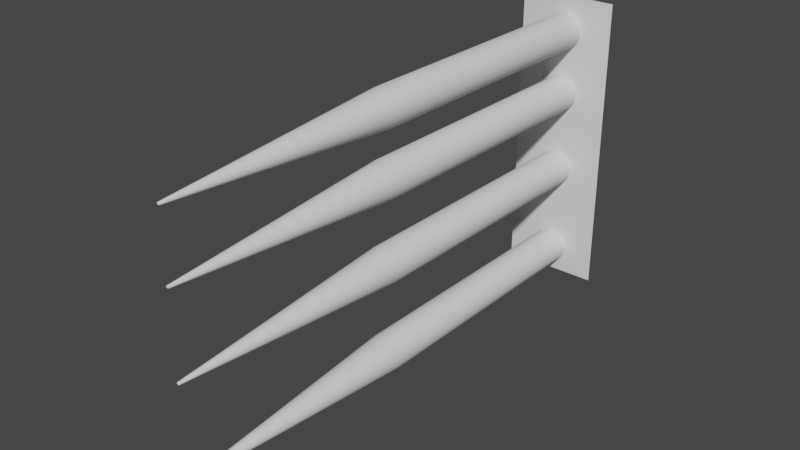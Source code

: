 # Source: Spike_trap1.blend  (saved by Blender 2.80.75; exported with 4.5.12 LTS)
import bpy
from mathutils import Matrix  # noqa: F401  (used for matrix-valued properties, if any)

bpy.ops.wm.read_factory_settings(use_empty=True)
scene = bpy.context.scene
scene.name = 'Scene'

# ---- collections
col_collection = bpy.data.collections.new('Collection'); scene.collection.children.link(col_collection)

# ---- world
world_world = bpy.data.worlds.new('World'); scene.world = world_world
world_world.use_nodes = True; world_world.node_tree.nodes.clear()
_N = world_world.node_tree.nodes; _L = world_world.node_tree.links
n0 = _N.new('ShaderNodeOutputWorld'); n0.name = 'World Output'; n0.location = (300, 300)
n1 = _N.new('ShaderNodeBackground'); n1.name = 'Background'; n1.location = (10, 300)
n1.inputs[0].default_value = (0.05088, 0.05088, 0.05088, 1.0)
_L.new(n1.outputs[0], n0.inputs[0])
n0.is_active_output = True
world_world.color = (0.05088, 0.05088, 0.05088)
world_world.use_sun_shadow = False
world_world.sun_shadow_jitter_overblur = 0.0

# ---- meshes
me_cylinder_002 = bpy.data.meshes.new('Cylinder.002')
me_cylinder_002.from_pydata([(0.0, 1.0, -1.0), (0.1951, 0.9808, -1.0), (0.3827, 0.9239, -1.0), (0.5556, 0.8315, -1.0), (0.7071, 0.7071, -1.0), (0.8315, 0.5556, -1.0), (0.9239, 0.3827, -1.0), (0.9808, 0.1951, -1.0), (1.0, 7.55e-08, -1.0), (0.9808, -0.1951, -1.0), (0.9239, -0.3827, -1.0), (0.8315, -0.5556, -1.0), (0.7071, -0.7071, -1.0), (0.5556, -0.8315, -1.0), (0.3827, -0.9239, -1.0), (0.1951, -0.9808, -1.0), (-3.258e-07, -1.0, -1.0), (-0.1951, -0.9808, -1.0), (-0.3827, -0.9239, -1.0), (-0.5556, -0.8315, -1.0), (-0.7071, -0.7071, -1.0), (-0.8315, -0.5556, -1.0), (-0.9239, -0.3827, -1.0), (-0.9808, -0.1951, -1.0), (-1.0, 9.656e-07, -1.0), (-0.9808, 0.1951, -1.0), (-0.9239, 0.3827, -1.0), (-0.8315, 0.5556, -1.0), (-0.7071, 0.7071, -1.0), (-0.5556, 0.8315, -1.0), (-0.3827, 0.9239, -1.0), (-0.1951, 0.9808, -1.0), (-4.023e-07, 0.07437, 1.0), (0.0, 1.0, 0.07883), (0.01451, 0.07294, 1.0), (0.1951, 0.9808, 0.07883), (0.02846, 0.06871, 1.0), (0.3827, 0.9239, 0.07883), (0.04132, 0.06184, 1.0), (0.5556, 0.8315, 0.07883), (0.05259, 0.05259, 1.0), (0.7071, 0.7071, 0.07883), (0.06184, 0.04132, 1.0), (0.8315, 0.5556, 0.07883), (0.06871, 0.02846, 1.0), (0.9239, 0.3827, 0.07883), (0.07294, 0.01451, 1.0), (0.9808, 0.1951, 0.07883), (0.07437, -2.235e-07, 1.0), (1.0, 7.55e-08, 0.07883), (0.07294, -0.01451, 1.0), (0.9808, -0.1951, 0.07883), (0.06871, -0.02846, 1.0), (0.9239, -0.3827, 0.07883), (0.06184, -0.04132, 1.0), (0.8315, -0.5556, 0.07883), (0.05259, -0.05259, 1.0), (0.7071, -0.7071, 0.07883), (0.04132, -0.06184, 1.0), (0.5556, -0.8315, 0.07883), (0.02846, -0.06871, 1.0), (0.3827, -0.9239, 0.07883), (0.01451, -0.07294, 1.0), (0.1951, -0.9808, 0.07883), (-7.451e-08, -0.07437, 1.0), (-3.258e-07, -1.0, 0.07883), (-0.01451, -0.07294, 1.0), (-0.1951, -0.9808, 0.07883), (-0.02846, -0.06871, 1.0), (-0.3827, -0.9239, 0.07883), (-0.04132, -0.06184, 1.0), (-0.5556, -0.8315, 0.07883), (-0.05259, -0.05259, 1.0), (-0.7071, -0.7071, 0.07883), (-0.06184, -0.04132, 1.0), (-0.8315, -0.5556, 0.07883), (-0.06871, -0.02846, 1.0), (-0.9239, -0.3827, 0.07883), (-0.07294, -0.01451, 1.0), (-0.9808, -0.1951, 0.07883), (-0.07437, 1.937e-07, 1.0), (-1.0, 9.656e-07, 0.07883), (-0.07294, 0.01451, 1.0), (-0.9808, 0.1951, 0.07883), (-0.06871, 0.02846, 1.0), (-0.9239, 0.3827, 0.07883), (-0.06184, 0.04132, 1.0), (-0.8315, 0.5556, 0.07883), (-0.05259, 0.05259, 1.0), (-0.7071, 0.7071, 0.07883), (-0.04132, 0.06184, 1.0), (-0.5556, 0.8315, 0.07883), (-0.02846, 0.06871, 1.0), (-0.3827, 0.9239, 0.07883), (-0.01451, 0.07294, 1.0), (-0.1951, 0.9808, 0.07883), (0.0, -8.572, -1.0), (0.1951, -8.591, -1.0), (0.3827, -8.648, -1.0), (0.5556, -8.74, -1.0), (0.7071, -8.865, -1.0), (0.8315, -9.016, -1.0), (0.9239, -9.189, -1.0), (0.9808, -9.377, -1.0), (1.0, -9.572, -1.0), (0.9808, -9.767, -1.0), (0.9239, -9.954, -1.0), (0.8315, -10.13, -1.0), (0.7071, -10.28, -1.0), (0.5556, -10.4, -1.0), (0.3827, -10.5, -1.0), (0.1951, -10.55, -1.0), (-3.258e-07, -10.57, -1.0), (-0.1951, -10.55, -1.0), (-0.3827, -10.5, -1.0), (-0.5556, -10.4, -1.0), (-0.7071, -10.28, -1.0), (-0.8315, -10.13, -1.0), (-0.9239, -9.954, -1.0), (-0.9808, -9.767, -1.0), (-1.0, -9.572, -1.0), (-0.9808, -9.377, -1.0), (-0.9239, -9.189, -1.0), (-0.8315, -9.016, -1.0), (-0.7071, -8.865, -1.0), (-0.5556, -8.74, -1.0), (-0.3827, -8.648, -1.0), (-0.1951, -8.591, -1.0), (-4.023e-07, -9.497, 1.0), (0.0, -8.572, 0.07883), (0.01451, -9.499, 1.0), (0.1951, -8.591, 0.07883), (0.02846, -9.503, 1.0), (0.3827, -8.648, 0.07883), (0.04132, -9.51, 1.0), (0.5556, -8.74, 0.07883), (0.05259, -9.519, 1.0), (0.7071, -8.865, 0.07883), (0.06184, -9.53, 1.0), (0.8315, -9.016, 0.07883), (0.06871, -9.543, 1.0), (0.9239, -9.189, 0.07883), (0.07294, -9.557, 1.0), (0.9808, -9.377, 0.07883), (0.07437, -9.572, 1.0), (1.0, -9.572, 0.07883), (0.07294, -9.586, 1.0), (0.9808, -9.767, 0.07883), (0.06871, -9.6, 1.0), (0.9239, -9.954, 0.07883), (0.06184, -9.613, 1.0), (0.8315, -10.13, 0.07883), (0.05259, -9.624, 1.0), (0.7071, -10.28, 0.07883), (0.04132, -9.633, 1.0), (0.5556, -10.4, 0.07883), (0.02846, -9.64, 1.0), (0.3827, -10.5, 0.07883), (0.01451, -9.645, 1.0), (0.1951, -10.55, 0.07883), (-7.451e-08, -9.646, 1.0), (-3.258e-07, -10.57, 0.07883), (-0.01451, -9.645, 1.0), (-0.1951, -10.55, 0.07883), (-0.02846, -9.64, 1.0), (-0.3827, -10.5, 0.07883), (-0.04132, -9.633, 1.0), (-0.5556, -10.4, 0.07883), (-0.05259, -9.624, 1.0), (-0.7071, -10.28, 0.07883), (-0.06184, -9.613, 1.0), (-0.8315, -10.13, 0.07883), (-0.06871, -9.6, 1.0), (-0.9239, -9.954, 0.07883), (-0.07294, -9.586, 1.0), (-0.9808, -9.767, 0.07883), (-0.07437, -9.572, 1.0), (-1.0, -9.572, 0.07883), (-0.07294, -9.557, 1.0), (-0.9808, -9.377, 0.07883), (-0.06871, -9.543, 1.0), (-0.9239, -9.189, 0.07883), (-0.06184, -9.53, 1.0), (-0.8315, -9.016, 0.07883), (-0.05259, -9.519, 1.0), (-0.7071, -8.865, 0.07883), (-0.04132, -9.51, 1.0), (-0.5556, -8.74, 0.07883), (-0.02846, -9.503, 1.0), (-0.3827, -8.648, 0.07883), (-0.01451, -9.499, 1.0), (-0.1951, -8.591, 0.07883), (2.735, -11.1, -1.006), (-2.735, -11.1, -1.006), (2.735, 5.471, -1.006), (-2.735, 5.471, -1.006), (0.0, -3.512, -1.0), (0.1951, -3.531, -1.0), (0.3827, -3.588, -1.0), (0.5556, -3.68, -1.0), (0.7071, -3.804, -1.0), (0.8315, -3.956, -1.0), (0.9239, -4.129, -1.0), (0.9808, -4.316, -1.0), (1.0, -4.512, -1.0), (0.9808, -4.707, -1.0), (0.9239, -4.894, -1.0), (0.8315, -5.067, -1.0), (0.7071, -5.219, -1.0), (0.5556, -5.343, -1.0), (0.3827, -5.435, -1.0), (0.1951, -5.492, -1.0), (-3.258e-07, -5.512, -1.0), (-0.1951, -5.492, -1.0), (-0.3827, -5.435, -1.0), (-0.5556, -5.343, -1.0), (-0.7071, -5.219, -1.0), (-0.8315, -5.067, -1.0), (-0.9239, -4.894, -1.0), (-0.9808, -4.707, -1.0), (-1.0, -4.512, -1.0), (-0.9808, -4.316, -1.0), (-0.9239, -4.129, -1.0), (-0.8315, -3.956, -1.0), (-0.7071, -3.804, -1.0), (-0.5556, -3.68, -1.0), (-0.3827, -3.588, -1.0), (-0.1951, -3.531, -1.0), (-4.023e-07, -4.437, 1.0), (0.0, -3.512, 0.07883), (0.01451, -4.439, 1.0), (0.1951, -3.531, 0.07883), (0.02846, -4.443, 1.0), (0.3827, -3.588, 0.07883), (0.04132, -4.45, 1.0), (0.5556, -3.68, 0.07883), (0.05259, -4.459, 1.0), (0.7071, -3.804, 0.07883), (0.06184, -4.47, 1.0), (0.8315, -3.956, 0.07883), (0.06871, -4.483, 1.0), (0.9239, -4.129, 0.07883), (0.07294, -4.497, 1.0), (0.9808, -4.316, 0.07883), (0.07437, -4.512, 1.0), (1.0, -4.512, 0.07883), (0.07294, -4.526, 1.0), (0.9808, -4.707, 0.07883), (0.06871, -4.54, 1.0), (0.9239, -4.894, 0.07883), (0.06184, -4.553, 1.0), (0.8315, -5.067, 0.07883), (0.05259, -4.564, 1.0), (0.7071, -5.219, 0.07883), (0.04132, -4.573, 1.0), (0.5556, -5.343, 0.07883), (0.02846, -4.58, 1.0), (0.3827, -5.435, 0.07883), (0.01451, -4.584, 1.0), (0.1951, -5.492, 0.07883), (-7.451e-08, -4.586, 1.0), (-3.258e-07, -5.512, 0.07883), (-0.01451, -4.584, 1.0), (-0.1951, -5.492, 0.07883), (-0.02846, -4.58, 1.0), (-0.3827, -5.435, 0.07883), (-0.04132, -4.573, 1.0), (-0.5556, -5.343, 0.07883), (-0.05259, -4.564, 1.0), (-0.7071, -5.219, 0.07883), (-0.06184, -4.553, 1.0), (-0.8315, -5.067, 0.07883), (-0.06871, -4.54, 1.0), (-0.9239, -4.894, 0.07883), (-0.07294, -4.526, 1.0), (-0.9808, -4.707, 0.07883), (-0.07437, -4.512, 1.0), (-1.0, -4.512, 0.07883), (-0.07294, -4.497, 1.0), (-0.9808, -4.316, 0.07883), (-0.06871, -4.483, 1.0), (-0.9239, -4.129, 0.07883), (-0.06184, -4.47, 1.0), (-0.8315, -3.956, 0.07883), (-0.05259, -4.459, 1.0), (-0.7071, -3.804, 0.07883), (-0.04132, -4.45, 1.0), (-0.5556, -3.68, 0.07883), (-0.02846, -4.443, 1.0), (-0.3827, -3.588, 0.07883), (-0.01451, -4.439, 1.0), (-0.1951, -3.531, 0.07883), (0.0, 4.577, -1.0), (0.1951, 4.557, -1.0), (0.3827, 4.5, -1.0), (0.5556, 4.408, -1.0), (0.7071, 4.284, -1.0), (0.8315, 4.132, -1.0), (0.9239, 3.959, -1.0), (0.9808, 3.772, -1.0), (1.0, 3.577, -1.0), (0.9808, 3.381, -1.0), (0.9239, 3.194, -1.0), (0.8315, 3.021, -1.0), (0.7071, 2.869, -1.0), (0.5556, 2.745, -1.0), (0.3827, 2.653, -1.0), (0.1951, 2.596, -1.0), (-3.258e-07, 2.577, -1.0), (-0.1951, 2.596, -1.0), (-0.3827, 2.653, -1.0), (-0.5556, 2.745, -1.0), (-0.7071, 2.869, -1.0), (-0.8315, 3.021, -1.0), (-0.9239, 3.194, -1.0), (-0.9808, 3.381, -1.0), (-1.0, 3.577, -1.0), (-0.9808, 3.772, -1.0), (-0.9239, 3.959, -1.0), (-0.8315, 4.132, -1.0), (-0.7071, 4.284, -1.0), (-0.5556, 4.408, -1.0), (-0.3827, 4.5, -1.0), (-0.1951, 4.557, -1.0), (-4.023e-07, 3.651, 1.0), (0.0, 4.577, 0.07883), (0.01451, 3.649, 1.0), (0.1951, 4.557, 0.07883), (0.02846, 3.645, 1.0), (0.3827, 4.5, 0.07883), (0.04132, 3.638, 1.0), (0.5556, 4.408, 0.07883), (0.05259, 3.629, 1.0), (0.7071, 4.284, 0.07883), (0.06184, 3.618, 1.0), (0.8315, 4.132, 0.07883), (0.06871, 3.605, 1.0), (0.9239, 3.959, 0.07883), (0.07294, 3.591, 1.0), (0.9808, 3.772, 0.07883), (0.07437, 3.577, 1.0), (1.0, 3.577, 0.07883), (0.07294, 3.562, 1.0), (0.9808, 3.381, 0.07883), (0.06871, 3.548, 1.0), (0.9239, 3.194, 0.07883), (0.06184, 3.535, 1.0), (0.8315, 3.021, 0.07883), (0.05259, 3.524, 1.0), (0.7071, 2.869, 0.07883), (0.04132, 3.515, 1.0), (0.5556, 2.745, 0.07883), (0.02846, 3.508, 1.0), (0.3827, 2.653, 0.07883), (0.01451, 3.504, 1.0), (0.1951, 2.596, 0.07883), (-7.451e-08, 3.502, 1.0), (-3.258e-07, 2.577, 0.07883), (-0.01451, 3.504, 1.0), (-0.1951, 2.596, 0.07883), (-0.02846, 3.508, 1.0), (-0.3827, 2.653, 0.07883), (-0.04132, 3.515, 1.0), (-0.5556, 2.745, 0.07883), (-0.05259, 3.524, 1.0), (-0.7071, 2.869, 0.07883), (-0.06184, 3.535, 1.0), (-0.8315, 3.021, 0.07883), (-0.06871, 3.548, 1.0), (-0.9239, 3.194, 0.07883), (-0.07294, 3.562, 1.0), (-0.9808, 3.381, 0.07883), (-0.07437, 3.577, 1.0), (-1.0, 3.577, 0.07883), (-0.07294, 3.591, 1.0), (-0.9808, 3.772, 0.07883), (-0.06871, 3.605, 1.0), (-0.9239, 3.959, 0.07883), (-0.06184, 3.618, 1.0), (-0.8315, 4.132, 0.07883), (-0.05259, 3.629, 1.0), (-0.7071, 4.284, 0.07883), (-0.04132, 3.638, 1.0), (-0.5556, 4.408, 0.07883), (-0.02846, 3.645, 1.0), (-0.3827, 4.5, 0.07883), (-0.01451, 3.649, 1.0), (-0.1951, 4.557, 0.07883)], [], [(31, 95, 33, 0), (2, 37, 39, 3), (3, 39, 41, 4), (4, 41, 43, 5), (5, 43, 45, 6), (6, 45, 47, 7), (7, 47, 49, 8), (8, 49, 51, 9), (9, 51, 53, 10), (10, 53, 55, 11), (11, 55, 57, 12), (12, 57, 59, 13), (13, 59, 61, 14), (14, 61, 63, 15), (15, 63, 65, 16), (16, 65, 67, 17), (17, 67, 69, 18), (18, 69, 71, 19), (19, 71, 73, 20), (20, 73, 75, 21), (21, 75, 77, 22), (22, 77, 79, 23), (23, 79, 81, 24), (24, 81, 83, 25), (25, 83, 85, 26), (26, 85, 87, 27), (27, 87, 89, 28), (28, 89, 91, 29), (29, 91, 93, 30), (30, 93, 95, 31), (0, 33, 35, 1), (1, 35, 37, 2), (0, 1, 2, 3, 4, 5, 6, 7, 8, 9, 10, 11, 12, 13, 14, 15, 16, 17, 18, 19, 20, 21, 22, 23, 24, 25, 26, 27, 28, 29, 30, 31), (35, 33, 32, 34), (37, 35, 34, 36), (39, 37, 36, 38), (41, 39, 38, 40), (43, 41, 40, 42), (45, 43, 42, 44), (47, 45, 44, 46), (49, 47, 46, 48), (51, 49, 48, 50), (53, 51, 50, 52), (55, 53, 52, 54), (57, 55, 54, 56), (59, 57, 56, 58), (61, 59, 58, 60), (63, 61, 60, 62), (65, 63, 62, 64), (67, 65, 64, 66), (69, 67, 66, 68), (71, 69, 68, 70), (73, 71, 70, 72), (75, 73, 72, 74), (77, 75, 74, 76), (79, 77, 76, 78), (81, 79, 78, 80), (83, 81, 80, 82), (85, 83, 82, 84), (87, 85, 84, 86), (89, 87, 86, 88), (91, 89, 88, 90), (93, 91, 90, 92), (95, 93, 92, 94), (33, 95, 94, 32), (34, 32, 94, 92, 90, 88, 86, 84, 82, 80, 78, 76, 74, 72, 70, 68, 66, 64, 62, 60, 58, 56, 54, 52, 50, 48, 46, 44, 42, 40, 38, 36), (127, 191, 129, 96), (98, 133, 135, 99), (99, 135, 137, 100), (100, 137, 139, 101), (101, 139, 141, 102), (102, 141, 143, 103), (103, 143, 145, 104), (104, 145, 147, 105), (105, 147, 149, 106), (106, 149, 151, 107), (107, 151, 153, 108), (108, 153, 155, 109), (109, 155, 157, 110), (110, 157, 159, 111), (111, 159, 161, 112), (112, 161, 163, 113), (113, 163, 165, 114), (114, 165, 167, 115), (115, 167, 169, 116), (116, 169, 171, 117), (117, 171, 173, 118), (118, 173, 175, 119), (119, 175, 177, 120), (120, 177, 179, 121), (121, 179, 181, 122), (122, 181, 183, 123), (123, 183, 185, 124), (124, 185, 187, 125), (125, 187, 189, 126), (126, 189, 191, 127), (96, 129, 131, 97), (97, 131, 133, 98), (96, 97, 98, 99, 100, 101, 102, 103, 104, 105, 106, 107, 108, 109, 110, 111, 112, 113, 114, 115, 116, 117, 118, 119, 120, 121, 122, 123, 124, 125, 126, 127), (131, 129, 128, 130), (133, 131, 130, 132), (135, 133, 132, 134), (137, 135, 134, 136), (139, 137, 136, 138), (141, 139, 138, 140), (143, 141, 140, 142), (145, 143, 142, 144), (147, 145, 144, 146), (149, 147, 146, 148), (151, 149, 148, 150), (153, 151, 150, 152), (155, 153, 152, 154), (157, 155, 154, 156), (159, 157, 156, 158), (161, 159, 158, 160), (163, 161, 160, 162), (165, 163, 162, 164), (167, 165, 164, 166), (169, 167, 166, 168), (171, 169, 168, 170), (173, 171, 170, 172), (175, 173, 172, 174), (177, 175, 174, 176), (179, 177, 176, 178), (181, 179, 178, 180), (183, 181, 180, 182), (185, 183, 182, 184), (187, 185, 184, 186), (189, 187, 186, 188), (191, 189, 188, 190), (129, 191, 190, 128), (130, 128, 190, 188, 186, 184, 182, 180, 178, 176, 174, 172, 170, 168, 166, 164, 162, 160, 158, 156, 154, 152, 150, 148, 146, 144, 142, 140, 138, 136, 134, 132), (192, 193, 195, 194), (227, 291, 229, 196), (198, 233, 235, 199), (199, 235, 237, 200), (200, 237, 239, 201), (201, 239, 241, 202), (202, 241, 243, 203), (203, 243, 245, 204), (204, 245, 247, 205), (205, 247, 249, 206), (206, 249, 251, 207), (207, 251, 253, 208), (208, 253, 255, 209), (209, 255, 257, 210), (210, 257, 259, 211), (211, 259, 261, 212), (212, 261, 263, 213), (213, 263, 265, 214), (214, 265, 267, 215), (215, 267, 269, 216), (216, 269, 271, 217), (217, 271, 273, 218), (218, 273, 275, 219), (219, 275, 277, 220), (220, 277, 279, 221), (221, 279, 281, 222), (222, 281, 283, 223), (223, 283, 285, 224), (224, 285, 287, 225), (225, 287, 289, 226), (226, 289, 291, 227), (196, 229, 231, 197), (197, 231, 233, 198), (196, 197, 198, 199, 200, 201, 202, 203, 204, 205, 206, 207, 208, 209, 210, 211, 212, 213, 214, 215, 216, 217, 218, 219, 220, 221, 222, 223, 224, 225, 226, 227), (231, 229, 228, 230), (233, 231, 230, 232), (235, 233, 232, 234), (237, 235, 234, 236), (239, 237, 236, 238), (241, 239, 238, 240), (243, 241, 240, 242), (245, 243, 242, 244), (247, 245, 244, 246), (249, 247, 246, 248), (251, 249, 248, 250), (253, 251, 250, 252), (255, 253, 252, 254), (257, 255, 254, 256), (259, 257, 256, 258), (261, 259, 258, 260), (263, 261, 260, 262), (265, 263, 262, 264), (267, 265, 264, 266), (269, 267, 266, 268), (271, 269, 268, 270), (273, 271, 270, 272), (275, 273, 272, 274), (277, 275, 274, 276), (279, 277, 276, 278), (281, 279, 278, 280), (283, 281, 280, 282), (285, 283, 282, 284), (287, 285, 284, 286), (289, 287, 286, 288), (291, 289, 288, 290), (229, 291, 290, 228), (230, 228, 290, 288, 286, 284, 282, 280, 278, 276, 274, 272, 270, 268, 266, 264, 262, 260, 258, 256, 254, 252, 250, 248, 246, 244, 242, 240, 238, 236, 234, 232), (323, 387, 325, 292), (294, 329, 331, 295), (295, 331, 333, 296), (296, 333, 335, 297), (297, 335, 337, 298), (298, 337, 339, 299), (299, 339, 341, 300), (300, 341, 343, 301), (301, 343, 345, 302), (302, 345, 347, 303), (303, 347, 349, 304), (304, 349, 351, 305), (305, 351, 353, 306), (306, 353, 355, 307), (307, 355, 357, 308), (308, 357, 359, 309), (309, 359, 361, 310), (310, 361, 363, 311), (311, 363, 365, 312), (312, 365, 367, 313), (313, 367, 369, 314), (314, 369, 371, 315), (315, 371, 373, 316), (316, 373, 375, 317), (317, 375, 377, 318), (318, 377, 379, 319), (319, 379, 381, 320), (320, 381, 383, 321), (321, 383, 385, 322), (322, 385, 387, 323), (292, 325, 327, 293), (293, 327, 329, 294), (292, 293, 294, 295, 296, 297, 298, 299, 300, 301, 302, 303, 304, 305, 306, 307, 308, 309, 310, 311, 312, 313, 314, 315, 316, 317, 318, 319, 320, 321, 322, 323), (327, 325, 324, 326), (329, 327, 326, 328), (331, 329, 328, 330), (333, 331, 330, 332), (335, 333, 332, 334), (337, 335, 334, 336), (339, 337, 336, 338), (341, 339, 338, 340), (343, 341, 340, 342), (345, 343, 342, 344), (347, 345, 344, 346), (349, 347, 346, 348), (351, 349, 348, 350), (353, 351, 350, 352), (355, 353, 352, 354), (357, 355, 354, 356), (359, 357, 356, 358), (361, 359, 358, 360), (363, 361, 360, 362), (365, 363, 362, 364), (367, 365, 364, 366), (369, 367, 366, 368), (371, 369, 368, 370), (373, 371, 370, 372), (375, 373, 372, 374), (377, 375, 374, 376), (379, 377, 376, 378), (381, 379, 378, 380), (383, 381, 380, 382), (385, 383, 382, 384), (387, 385, 384, 386), (325, 387, 386, 324), (326, 324, 386, 384, 382, 380, 378, 376, 374, 372, 370, 368, 366, 364, 362, 360, 358, 356, 354, 352, 350, 348, 346, 344, 342, 340, 338, 336, 334, 332, 330, 328)])
me_cylinder_002.polygons.foreach_set('use_smooth', [1, 1, 1, 1, 1, 1, 1, 1, 1, 1, 1, 1, 1, 1, 1, 1, 1, 1, 1, 1, 1, 1, 1, 1, 1, 1, 1, 1, 1, 1, 1, 1, 1, 1, 1, 1, 1, 1, 1, 1, 1, 1, 1, 1, 1, 1, 1, 1, 1, 1, 1, 1, 1, 1, 1, 1, 1, 1, 1, 1, 1, 1, 1, 1, 1, 1, 1, 1, 1, 1, 1, 1, 1, 1, 1, 1, 1, 1, 1, 1, 1, 1, 1, 1, 1, 1, 1, 1, 1, 1, 1, 1, 1, 1, 1, 1, 1, 1, 1, 1, 1, 1, 1, 1, 1, 1, 1, 1, 1, 1, 1, 1, 1, 1, 1, 1, 1, 1, 1, 1, 1, 1, 1, 1, 1, 1, 1, 1, 1, 1, 1, 1, 0, 1, 1, 1, 1, 1, 1, 1, 1, 1, 1, 1, 1, 1, 1, 1, 1, 1, 1, 1, 1, 1, 1, 1, 1, 1, 1, 1, 1, 1, 1, 1, 1, 1, 1, 1, 1, 1, 1, 1, 1, 1, 1, 1, 1, 1, 1, 1, 1, 1, 1, 1, 1, 1, 1, 1, 1, 1, 1, 1, 1, 1, 1, 1, 1, 1, 1, 1, 1, 1, 1, 1, 1, 1, 1, 1, 1, 1, 1, 1, 1, 1, 1, 1, 1, 1, 1, 1, 1, 1, 1, 1, 1, 1, 1, 1, 1, 1, 1, 1, 1, 1, 1, 1, 1, 1, 1, 1, 1, 1, 1, 1, 1, 1, 1, 1, 1, 1, 1, 1, 1, 1, 1, 1, 1, 1, 1, 1, 1, 1, 1, 1, 1])
_uv = me_cylinder_002.uv_layers.new(name='UVMap')
_uv.uv.foreach_set('vector', [0.03125, 0.5, 0.03125, 0.7697, 0.0, 0.7697, 0.0, 0.5, 0.9375, 0.5, 0.9375, 0.7697, 0.9062, 0.7697, 0.9062, 0.5, 0.9062, 0.5, 0.9062, 0.7697, 0.875, 0.7697, 0.875, 0.5, 0.875, 0.5, 0.875, 0.7697, 0.8438, 0.7697, 0.8438, 0.5, 0.8438, 0.5, 0.8438, 0.7697, 0.8125, 0.7697, 0.8125, 0.5, 0.8125, 0.5, 0.8125, 0.7697, 0.7812, 0.7697, 0.7812, 0.5, 0.7812, 0.5, 0.7812, 0.7697, 0.75, 0.7697, 0.75, 0.5, 0.75, 0.5, 0.75, 0.7697, 0.7188, 0.7697, 0.7188, 0.5, 0.7188, 0.5, 0.7188, 0.7697, 0.6875, 0.7697, 0.6875, 0.5, 0.6875, 0.5, 0.6875, 0.7697, 0.6562, 0.7697, 0.6562, 0.5, 0.6562, 0.5, 0.6562, 0.7697, 0.625, 0.7697, 0.625, 0.5, 0.625, 0.5, 0.625, 0.7697, 0.5938, 0.7697, 0.5938, 0.5, 0.5938, 0.5, 0.5938, 0.7697, 0.5625, 0.7697, 0.5625, 0.5, 0.5625, 0.5, 0.5625, 0.7697, 0.5312, 0.7697, 0.5312, 0.5, 0.5312, 0.5, 0.5312, 0.7697, 0.5, 0.7697, 0.5, 0.5, 0.5, 0.5, 0.5, 0.7697, 0.4688, 0.7697, 0.4688, 0.5, 0.4688, 0.5, 0.4688, 0.7697, 0.4375, 0.7697, 0.4375, 0.5, 0.4375, 0.5, 0.4375, 0.7697, 0.4062, 0.7697, 0.4062, 0.5, 0.4062, 0.5, 0.4062, 0.7697, 0.375, 0.7697, 0.375, 0.5, 0.375, 0.5, 0.375, 0.7697, 0.3438, 0.7697, 0.3438, 0.5, 0.3438, 0.5, 0.3438, 0.7697, 0.3125, 0.7697, 0.3125, 0.5, 0.3125, 0.5, 0.3125, 0.7697, 0.2812, 0.7697, 0.2812, 0.5, 0.2812, 0.5, 0.2812, 0.7697, 0.25, 0.7697, 0.25, 0.5, 0.25, 0.5, 0.25, 0.7697, 0.2188, 0.7697, 0.2188, 0.5, 0.2188, 0.5, 0.2188, 0.7697, 0.1875, 0.7697, 0.1875, 0.5, 0.1875, 0.5, 0.1875, 0.7697, 0.1562, 0.7697, 0.1562, 0.5, 0.1562, 0.5, 0.1562, 0.7697, 0.125, 0.7697, 0.125, 0.5, 0.125, 0.5, 0.125, 0.7697, 0.09375, 0.7697, 0.09375, 0.5, 0.09375, 0.5, 0.09375, 0.7697, 0.0625, 0.7697, 0.0625, 0.5, 0.0625, 0.5, 0.0625, 0.7697, 0.03125, 0.7697, 0.03125, 0.5, 1.0, 0.5, 1.0, 0.7697, 0.9688, 0.7697, 0.9688, 0.5, 0.9688, 0.5, 0.9688, 0.7697, 0.9375, 0.7697, 0.9375, 0.5, 0.75, 0.49, 0.7968, 0.4854, 0.8418, 0.4717, 0.8833, 0.4496, 0.9197, 0.4197, 0.9496, 0.3833, 0.9717, 0.3418, 0.9854, 0.2968, 0.99, 0.25, 0.9854, 0.2032, 0.9717, 0.1582, 0.9496, 0.1167, 0.9197, 0.08029, 0.8833, 0.05045, 0.8418, 0.02827, 0.7968, 0.01461, 0.75, 0.01, 0.7032, 0.01461, 0.6582, 0.02827, 0.6167, 0.05045, 0.5803, 0.08029, 0.5504, 0.1167, 0.5283, 0.1582, 0.5146, 0.2032, 0.51, 0.25, 0.5146, 0.2968, 0.5283, 0.3418, 0.5504, 0.3833, 0.5803, 0.4197, 0.6167, 0.4496, 0.6582, 0.4717, 0.7032, 0.4854, 0.9688, 0.7697, 1.0, 0.7697, 0.9855, 1.0, 0.9832, 1.0, 0.9375, 0.7697, 0.9688, 0.7697, 0.9543, 1.0, 0.952, 1.0, 0.9062, 0.7697, 0.9375, 0.7697, 0.923, 1.0, 0.9207, 1.0, 0.875, 0.7697, 0.9062, 0.7697, 0.8918, 1.0, 0.8895, 1.0, 0.8438, 0.7697, 0.875, 0.7697, 0.8605, 1.0, 0.8582, 1.0, 0.8125, 0.7697, 0.8438, 0.7697, 0.8293, 1.0, 0.827, 1.0, 0.7812, 0.7697, 0.8125, 0.7697, 0.798, 1.0, 0.7957, 1.0, 0.75, 0.7697, 0.7812, 0.7697, 0.7668, 1.0, 0.7645, 1.0, 0.7188, 0.7697, 0.75, 0.7697, 0.7355, 1.0, 0.7332, 1.0, 0.6875, 0.7697, 0.7188, 0.7697, 0.7043, 1.0, 0.702, 1.0, 0.6562, 0.7697, 0.6875, 0.7697, 0.673, 1.0, 0.6707, 1.0, 0.625, 0.7697, 0.6562, 0.7697, 0.6418, 1.0, 0.6395, 1.0, 0.5938, 0.7697, 0.625, 0.7697, 0.6105, 1.0, 0.6082, 1.0, 0.5625, 0.7697, 0.5938, 0.7697, 0.5793, 1.0, 0.577, 1.0, 0.5312, 0.7697, 0.5625, 0.7697, 0.548, 1.0, 0.5457, 1.0, 0.5, 0.7697, 0.5312, 0.7697, 0.5168, 1.0, 0.5145, 1.0, 0.4688, 0.7697, 0.5, 0.7697, 0.4855, 1.0, 0.4832, 1.0, 0.4375, 0.7697, 0.4688, 0.7697, 0.4543, 1.0, 0.452, 1.0, 0.4062, 0.7697, 0.4375, 0.7697, 0.423, 1.0, 0.4207, 1.0, 0.375, 0.7697, 0.4062, 0.7697, 0.3918, 1.0, 0.3895, 1.0, 0.3438, 0.7697, 0.375, 0.7697, 0.3605, 1.0, 0.3582, 1.0, 0.3125, 0.7697, 0.3438, 0.7697, 0.3293, 1.0, 0.327, 1.0, 0.2812, 0.7697, 0.3125, 0.7697, 0.298, 1.0, 0.2957, 1.0, 0.25, 0.7697, 0.2812, 0.7697, 0.2668, 1.0, 0.2645, 1.0, 0.2188, 0.7697, 0.25, 0.7697, 0.2355, 1.0, 0.2332, 1.0, 0.1875, 0.7697, 0.2188, 0.7697, 0.2043, 1.0, 0.202, 1.0, 0.1562, 0.7697, 0.1875, 0.7697, 0.173, 1.0, 0.1707, 1.0, 0.125, 0.7697, 0.1562, 0.7697, 0.1418, 1.0, 0.1395, 1.0, 0.09375, 0.7697, 0.125, 0.7697, 0.1105, 1.0, 0.1082, 1.0, 0.0625, 0.7697, 0.09375, 0.7697, 0.07929, 1.0, 0.07696, 1.0, 0.03125, 0.7697, 0.0625, 0.7697, 0.04804, 1.0, 0.04571, 1.0, 0.0, 0.7697, 0.03125, 0.7697, 0.01679, 1.0, 0.01446, 1.0, 0.2535, 0.2675, 0.25, 0.2678, 0.2465, 0.2675, 0.2432, 0.2665, 0.2401, 0.2648, 0.2374, 0.2626, 0.2352, 0.2599, 0.2335, 0.2568, 0.2325, 0.2535, 0.2322, 0.25, 0.2325, 0.2465, 0.2335, 0.2432, 0.2352, 0.2401, 0.2374, 0.2374, 0.2401, 0.2352, 0.2432, 0.2335, 0.2465, 0.2325, 0.25, 0.2322, 0.2535, 0.2325, 0.2568, 0.2335, 0.2599, 0.2352, 0.2626, 0.2374, 0.2648, 0.2401, 0.2665, 0.2432, 0.2675, 0.2465, 0.2678, 0.25, 0.2675, 0.2535, 0.2665, 0.2568, 0.2648, 0.2599, 0.2626, 0.2626, 0.2599, 0.2648, 0.2568, 0.2665, 0.03125, 0.5, 0.03125, 0.7697, 0.0, 0.7697, 0.0, 0.5, 0.9375, 0.5, 0.9375, 0.7697, 0.9062, 0.7697, 0.9062, 0.5, 0.9062, 0.5, 0.9062, 0.7697, 0.875, 0.7697, 0.875, 0.5, 0.875, 0.5, 0.875, 0.7697, 0.8438, 0.7697, 0.8438, 0.5, 0.8438, 0.5, 0.8438, 0.7697, 0.8125, 0.7697, 0.8125, 0.5, 0.8125, 0.5, 0.8125, 0.7697, 0.7812, 0.7697, 0.7812, 0.5, 0.7812, 0.5, 0.7812, 0.7697, 0.75, 0.7697, 0.75, 0.5, 0.75, 0.5, 0.75, 0.7697, 0.7188, 0.7697, 0.7188, 0.5, 0.7188, 0.5, 0.7188, 0.7697, 0.6875, 0.7697, 0.6875, 0.5, 0.6875, 0.5, 0.6875, 0.7697, 0.6562, 0.7697, 0.6562, 0.5, 0.6562, 0.5, 0.6562, 0.7697, 0.625, 0.7697, 0.625, 0.5, 0.625, 0.5, 0.625, 0.7697, 0.5938, 0.7697, 0.5938, 0.5, 0.5938, 0.5, 0.5938, 0.7697, 0.5625, 0.7697, 0.5625, 0.5, 0.5625, 0.5, 0.5625, 0.7697, 0.5312, 0.7697, 0.5312, 0.5, 0.5312, 0.5, 0.5312, 0.7697, 0.5, 0.7697, 0.5, 0.5, 0.5, 0.5, 0.5, 0.7697, 0.4688, 0.7697, 0.4688, 0.5, 0.4688, 0.5, 0.4688, 0.7697, 0.4375, 0.7697, 0.4375, 0.5, 0.4375, 0.5, 0.4375, 0.7697, 0.4062, 0.7697, 0.4062, 0.5, 0.4062, 0.5, 0.4062, 0.7697, 0.375, 0.7697, 0.375, 0.5, 0.375, 0.5, 0.375, 0.7697, 0.3438, 0.7697, 0.3438, 0.5, 0.3438, 0.5, 0.3438, 0.7697, 0.3125, 0.7697, 0.3125, 0.5, 0.3125, 0.5, 0.3125, 0.7697, 0.2812, 0.7697, 0.2812, 0.5, 0.2812, 0.5, 0.2812, 0.7697, 0.25, 0.7697, 0.25, 0.5, 0.25, 0.5, 0.25, 0.7697, 0.2188, 0.7697, 0.2188, 0.5, 0.2188, 0.5, 0.2188, 0.7697, 0.1875, 0.7697, 0.1875, 0.5, 0.1875, 0.5, 0.1875, 0.7697, 0.1562, 0.7697, 0.1562, 0.5, 0.1562, 0.5, 0.1562, 0.7697, 0.125, 0.7697, 0.125, 0.5, 0.125, 0.5, 0.125, 0.7697, 0.09375, 0.7697, 0.09375, 0.5, 0.09375, 0.5, 0.09375, 0.7697, 0.0625, 0.7697, 0.0625, 0.5, 0.0625, 0.5, 0.0625, 0.7697, 0.03125, 0.7697, 0.03125, 0.5, 1.0, 0.5, 1.0, 0.7697, 0.9688, 0.7697, 0.9688, 0.5, 0.9688, 0.5, 0.9688, 0.7697, 0.9375, 0.7697, 0.9375, 0.5, 0.75, 0.49, 0.7968, 0.4854, 0.8418, 0.4717, 0.8833, 0.4496, 0.9197, 0.4197, 0.9496, 0.3833, 0.9717, 0.3418, 0.9854, 0.2968, 0.99, 0.25, 0.9854, 0.2032, 0.9717, 0.1582, 0.9496, 0.1167, 0.9197, 0.08029, 0.8833, 0.05045, 0.8418, 0.02827, 0.7968, 0.01461, 0.75, 0.01, 0.7032, 0.01461, 0.6582, 0.02827, 0.6167, 0.05045, 0.5803, 0.08029, 0.5504, 0.1167, 0.5283, 0.1582, 0.5146, 0.2032, 0.51, 0.25, 0.5146, 0.2968, 0.5283, 0.3418, 0.5504, 0.3833, 0.5803, 0.4197, 0.6167, 0.4496, 0.6582, 0.4717, 0.7032, 0.4854, 0.9688, 0.7697, 1.0, 0.7697, 0.9855, 1.0, 0.9832, 1.0, 0.9375, 0.7697, 0.9688, 0.7697, 0.9543, 1.0, 0.952, 1.0, 0.9062, 0.7697, 0.9375, 0.7697, 0.923, 1.0, 0.9207, 1.0, 0.875, 0.7697, 0.9062, 0.7697, 0.8918, 1.0, 0.8895, 1.0, 0.8438, 0.7697, 0.875, 0.7697, 0.8605, 1.0, 0.8582, 1.0, 0.8125, 0.7697, 0.8438, 0.7697, 0.8293, 1.0, 0.827, 1.0, 0.7812, 0.7697, 0.8125, 0.7697, 0.798, 1.0, 0.7957, 1.0, 0.75, 0.7697, 0.7812, 0.7697, 0.7668, 1.0, 0.7645, 1.0, 0.7188, 0.7697, 0.75, 0.7697, 0.7355, 1.0, 0.7332, 1.0, 0.6875, 0.7697, 0.7188, 0.7697, 0.7043, 1.0, 0.702, 1.0, 0.6562, 0.7697, 0.6875, 0.7697, 0.673, 1.0, 0.6707, 1.0, 0.625, 0.7697, 0.6562, 0.7697, 0.6418, 1.0, 0.6395, 1.0, 0.5938, 0.7697, 0.625, 0.7697, 0.6105, 1.0, 0.6082, 1.0, 0.5625, 0.7697, 0.5938, 0.7697, 0.5793, 1.0, 0.577, 1.0, 0.5312, 0.7697, 0.5625, 0.7697, 0.548, 1.0, 0.5457, 1.0, 0.5, 0.7697, 0.5312, 0.7697, 0.5168, 1.0, 0.5145, 1.0, 0.4688, 0.7697, 0.5, 0.7697, 0.4855, 1.0, 0.4832, 1.0, 0.4375, 0.7697, 0.4688, 0.7697, 0.4543, 1.0, 0.452, 1.0, 0.4062, 0.7697, 0.4375, 0.7697, 0.423, 1.0, 0.4207, 1.0, 0.375, 0.7697, 0.4062, 0.7697, 0.3918, 1.0, 0.3895, 1.0, 0.3438, 0.7697, 0.375, 0.7697, 0.3605, 1.0, 0.3582, 1.0, 0.3125, 0.7697, 0.3438, 0.7697, 0.3293, 1.0, 0.327, 1.0, 0.2812, 0.7697, 0.3125, 0.7697, 0.298, 1.0, 0.2957, 1.0, 0.25, 0.7697, 0.2812, 0.7697, 0.2668, 1.0, 0.2645, 1.0, 0.2188, 0.7697, 0.25, 0.7697, 0.2355, 1.0, 0.2332, 1.0, 0.1875, 0.7697, 0.2188, 0.7697, 0.2043, 1.0, 0.202, 1.0, 0.1562, 0.7697, 0.1875, 0.7697, 0.173, 1.0, 0.1707, 1.0, 0.125, 0.7697, 0.1562, 0.7697, 0.1418, 1.0, 0.1395, 1.0, 0.09375, 0.7697, 0.125, 0.7697, 0.1105, 1.0, 0.1082, 1.0, 0.0625, 0.7697, 0.09375, 0.7697, 0.07929, 1.0, 0.07696, 1.0, 0.03125, 0.7697, 0.0625, 0.7697, 0.04804, 1.0, 0.04571, 1.0, 0.0, 0.7697, 0.03125, 0.7697, 0.01679, 1.0, 0.01446, 1.0, 0.2535, 0.2675, 0.25, 0.2678, 0.2465, 0.2675, 0.2432, 0.2665, 0.2401, 0.2648, 0.2374, 0.2626, 0.2352, 0.2599, 0.2335, 0.2568, 0.2325, 0.2535, 0.2322, 0.25, 0.2325, 0.2465, 0.2335, 0.2432, 0.2352, 0.2401, 0.2374, 0.2374, 0.2401, 0.2352, 0.2432, 0.2335, 0.2465, 0.2325, 0.25, 0.2322, 0.2535, 0.2325, 0.2568, 0.2335, 0.2599, 0.2352, 0.2626, 0.2374, 0.2648, 0.2401, 0.2665, 0.2432, 0.2675, 0.2465, 0.2678, 0.25, 0.2675, 0.2535, 0.2665, 0.2568, 0.2648, 0.2599, 0.2626, 0.2626, 0.2599, 0.2648, 0.2568, 0.2665, 0.0, 0.0, 1.0, 0.0, 1.0, 1.0, 0.0, 1.0, 0.03125, 0.5, 0.03125, 0.7697, 0.0, 0.7697, 0.0, 0.5, 0.9375, 0.5, 0.9375, 0.7697, 0.9062, 0.7697, 0.9062, 0.5, 0.9062, 0.5, 0.9062, 0.7697, 0.875, 0.7697, 0.875, 0.5, 0.875, 0.5, 0.875, 0.7697, 0.8438, 0.7697, 0.8438, 0.5, 0.8438, 0.5, 0.8438, 0.7697, 0.8125, 0.7697, 0.8125, 0.5, 0.8125, 0.5, 0.8125, 0.7697, 0.7812, 0.7697, 0.7812, 0.5, 0.7812, 0.5, 0.7812, 0.7697, 0.75, 0.7697, 0.75, 0.5, 0.75, 0.5, 0.75, 0.7697, 0.7188, 0.7697, 0.7188, 0.5, 0.7188, 0.5, 0.7188, 0.7697, 0.6875, 0.7697, 0.6875, 0.5, 0.6875, 0.5, 0.6875, 0.7697, 0.6562, 0.7697, 0.6562, 0.5, 0.6562, 0.5, 0.6562, 0.7697, 0.625, 0.7697, 0.625, 0.5, 0.625, 0.5, 0.625, 0.7697, 0.5938, 0.7697, 0.5938, 0.5, 0.5938, 0.5, 0.5938, 0.7697, 0.5625, 0.7697, 0.5625, 0.5, 0.5625, 0.5, 0.5625, 0.7697, 0.5312, 0.7697, 0.5312, 0.5, 0.5312, 0.5, 0.5312, 0.7697, 0.5, 0.7697, 0.5, 0.5, 0.5, 0.5, 0.5, 0.7697, 0.4688, 0.7697, 0.4688, 0.5, 0.4688, 0.5, 0.4688, 0.7697, 0.4375, 0.7697, 0.4375, 0.5, 0.4375, 0.5, 0.4375, 0.7697, 0.4062, 0.7697, 0.4062, 0.5, 0.4062, 0.5, 0.4062, 0.7697, 0.375, 0.7697, 0.375, 0.5, 0.375, 0.5, 0.375, 0.7697, 0.3438, 0.7697, 0.3438, 0.5, 0.3438, 0.5, 0.3438, 0.7697, 0.3125, 0.7697, 0.3125, 0.5, 0.3125, 0.5, 0.3125, 0.7697, 0.2812, 0.7697, 0.2812, 0.5, 0.2812, 0.5, 0.2812, 0.7697, 0.25, 0.7697, 0.25, 0.5, 0.25, 0.5, 0.25, 0.7697, 0.2188, 0.7697, 0.2188, 0.5, 0.2188, 0.5, 0.2188, 0.7697, 0.1875, 0.7697, 0.1875, 0.5, 0.1875, 0.5, 0.1875, 0.7697, 0.1562, 0.7697, 0.1562, 0.5, 0.1562, 0.5, 0.1562, 0.7697, 0.125, 0.7697, 0.125, 0.5, 0.125, 0.5, 0.125, 0.7697, 0.09375, 0.7697, 0.09375, 0.5, 0.09375, 0.5, 0.09375, 0.7697, 0.0625, 0.7697, 0.0625, 0.5, 0.0625, 0.5, 0.0625, 0.7697, 0.03125, 0.7697, 0.03125, 0.5, 1.0, 0.5, 1.0, 0.7697, 0.9688, 0.7697, 0.9688, 0.5, 0.9688, 0.5, 0.9688, 0.7697, 0.9375, 0.7697, 0.9375, 0.5, 0.75, 0.49, 0.7968, 0.4854, 0.8418, 0.4717, 0.8833, 0.4496, 0.9197, 0.4197, 0.9496, 0.3833, 0.9717, 0.3418, 0.9854, 0.2968, 0.99, 0.25, 0.9854, 0.2032, 0.9717, 0.1582, 0.9496, 0.1167, 0.9197, 0.08029, 0.8833, 0.05045, 0.8418, 0.02827, 0.7968, 0.01461, 0.75, 0.01, 0.7032, 0.01461, 0.6582, 0.02827, 0.6167, 0.05045, 0.5803, 0.08029, 0.5504, 0.1167, 0.5283, 0.1582, 0.5146, 0.2032, 0.51, 0.25, 0.5146, 0.2968, 0.5283, 0.3418, 0.5504, 0.3833, 0.5803, 0.4197, 0.6167, 0.4496, 0.6582, 0.4717, 0.7032, 0.4854, 0.9688, 0.7697, 1.0, 0.7697, 0.9855, 1.0, 0.9832, 1.0, 0.9375, 0.7697, 0.9688, 0.7697, 0.9543, 1.0, 0.952, 1.0, 0.9062, 0.7697, 0.9375, 0.7697, 0.923, 1.0, 0.9207, 1.0, 0.875, 0.7697, 0.9062, 0.7697, 0.8918, 1.0, 0.8895, 1.0, 0.8438, 0.7697, 0.875, 0.7697, 0.8605, 1.0, 0.8582, 1.0, 0.8125, 0.7697, 0.8438, 0.7697, 0.8293, 1.0, 0.827, 1.0, 0.7812, 0.7697, 0.8125, 0.7697, 0.798, 1.0, 0.7957, 1.0, 0.75, 0.7697, 0.7812, 0.7697, 0.7668, 1.0, 0.7645, 1.0, 0.7188, 0.7697, 0.75, 0.7697, 0.7355, 1.0, 0.7332, 1.0, 0.6875, 0.7697, 0.7188, 0.7697, 0.7043, 1.0, 0.702, 1.0, 0.6562, 0.7697, 0.6875, 0.7697, 0.673, 1.0, 0.6707, 1.0, 0.625, 0.7697, 0.6562, 0.7697, 0.6418, 1.0, 0.6395, 1.0, 0.5938, 0.7697, 0.625, 0.7697, 0.6105, 1.0, 0.6082, 1.0, 0.5625, 0.7697, 0.5938, 0.7697, 0.5793, 1.0, 0.577, 1.0, 0.5312, 0.7697, 0.5625, 0.7697, 0.548, 1.0, 0.5457, 1.0, 0.5, 0.7697, 0.5312, 0.7697, 0.5168, 1.0, 0.5145, 1.0, 0.4688, 0.7697, 0.5, 0.7697, 0.4855, 1.0, 0.4832, 1.0, 0.4375, 0.7697, 0.4688, 0.7697, 0.4543, 1.0, 0.452, 1.0, 0.4062, 0.7697, 0.4375, 0.7697, 0.423, 1.0, 0.4207, 1.0, 0.375, 0.7697, 0.4062, 0.7697, 0.3918, 1.0, 0.3895, 1.0, 0.3438, 0.7697, 0.375, 0.7697, 0.3605, 1.0, 0.3582, 1.0, 0.3125, 0.7697, 0.3438, 0.7697, 0.3293, 1.0, 0.327, 1.0, 0.2812, 0.7697, 0.3125, 0.7697, 0.298, 1.0, 0.2957, 1.0, 0.25, 0.7697, 0.2812, 0.7697, 0.2668, 1.0, 0.2645, 1.0, 0.2188, 0.7697, 0.25, 0.7697, 0.2355, 1.0, 0.2332, 1.0, 0.1875, 0.7697, 0.2188, 0.7697, 0.2043, 1.0, 0.202, 1.0, 0.1562, 0.7697, 0.1875, 0.7697, 0.173, 1.0, 0.1707, 1.0, 0.125, 0.7697, 0.1562, 0.7697, 0.1418, 1.0, 0.1395, 1.0, 0.09375, 0.7697, 0.125, 0.7697, 0.1105, 1.0, 0.1082, 1.0, 0.0625, 0.7697, 0.09375, 0.7697, 0.07929, 1.0, 0.07696, 1.0, 0.03125, 0.7697, 0.0625, 0.7697, 0.04804, 1.0, 0.04571, 1.0, 0.0, 0.7697, 0.03125, 0.7697, 0.01679, 1.0, 0.01446, 1.0, 0.2535, 0.2675, 0.25, 0.2678, 0.2465, 0.2675, 0.2432, 0.2665, 0.2401, 0.2648, 0.2374, 0.2626, 0.2352, 0.2599, 0.2335, 0.2568, 0.2325, 0.2535, 0.2322, 0.25, 0.2325, 0.2465, 0.2335, 0.2432, 0.2352, 0.2401, 0.2374, 0.2374, 0.2401, 0.2352, 0.2432, 0.2335, 0.2465, 0.2325, 0.25, 0.2322, 0.2535, 0.2325, 0.2568, 0.2335, 0.2599, 0.2352, 0.2626, 0.2374, 0.2648, 0.2401, 0.2665, 0.2432, 0.2675, 0.2465, 0.2678, 0.25, 0.2675, 0.2535, 0.2665, 0.2568, 0.2648, 0.2599, 0.2626, 0.2626, 0.2599, 0.2648, 0.2568, 0.2665, 0.03125, 0.5, 0.03125, 0.7697, 0.0, 0.7697, 0.0, 0.5, 0.9375, 0.5, 0.9375, 0.7697, 0.9062, 0.7697, 0.9062, 0.5, 0.9062, 0.5, 0.9062, 0.7697, 0.875, 0.7697, 0.875, 0.5, 0.875, 0.5, 0.875, 0.7697, 0.8438, 0.7697, 0.8438, 0.5, 0.8438, 0.5, 0.8438, 0.7697, 0.8125, 0.7697, 0.8125, 0.5, 0.8125, 0.5, 0.8125, 0.7697, 0.7812, 0.7697, 0.7812, 0.5, 0.7812, 0.5, 0.7812, 0.7697, 0.75, 0.7697, 0.75, 0.5, 0.75, 0.5, 0.75, 0.7697, 0.7188, 0.7697, 0.7188, 0.5, 0.7188, 0.5, 0.7188, 0.7697, 0.6875, 0.7697, 0.6875, 0.5, 0.6875, 0.5, 0.6875, 0.7697, 0.6562, 0.7697, 0.6562, 0.5, 0.6562, 0.5, 0.6562, 0.7697, 0.625, 0.7697, 0.625, 0.5, 0.625, 0.5, 0.625, 0.7697, 0.5938, 0.7697, 0.5938, 0.5, 0.5938, 0.5, 0.5938, 0.7697, 0.5625, 0.7697, 0.5625, 0.5, 0.5625, 0.5, 0.5625, 0.7697, 0.5312, 0.7697, 0.5312, 0.5, 0.5312, 0.5, 0.5312, 0.7697, 0.5, 0.7697, 0.5, 0.5, 0.5, 0.5, 0.5, 0.7697, 0.4688, 0.7697, 0.4688, 0.5, 0.4688, 0.5, 0.4688, 0.7697, 0.4375, 0.7697, 0.4375, 0.5, 0.4375, 0.5, 0.4375, 0.7697, 0.4062, 0.7697, 0.4062, 0.5, 0.4062, 0.5, 0.4062, 0.7697, 0.375, 0.7697, 0.375, 0.5, 0.375, 0.5, 0.375, 0.7697, 0.3438, 0.7697, 0.3438, 0.5, 0.3438, 0.5, 0.3438, 0.7697, 0.3125, 0.7697, 0.3125, 0.5, 0.3125, 0.5, 0.3125, 0.7697, 0.2812, 0.7697, 0.2812, 0.5, 0.2812, 0.5, 0.2812, 0.7697, 0.25, 0.7697, 0.25, 0.5, 0.25, 0.5, 0.25, 0.7697, 0.2188, 0.7697, 0.2188, 0.5, 0.2188, 0.5, 0.2188, 0.7697, 0.1875, 0.7697, 0.1875, 0.5, 0.1875, 0.5, 0.1875, 0.7697, 0.1562, 0.7697, 0.1562, 0.5, 0.1562, 0.5, 0.1562, 0.7697, 0.125, 0.7697, 0.125, 0.5, 0.125, 0.5, 0.125, 0.7697, 0.09375, 0.7697, 0.09375, 0.5, 0.09375, 0.5, 0.09375, 0.7697, 0.0625, 0.7697, 0.0625, 0.5, 0.0625, 0.5, 0.0625, 0.7697, 0.03125, 0.7697, 0.03125, 0.5, 1.0, 0.5, 1.0, 0.7697, 0.9688, 0.7697, 0.9688, 0.5, 0.9688, 0.5, 0.9688, 0.7697, 0.9375, 0.7697, 0.9375, 0.5, 0.75, 0.49, 0.7968, 0.4854, 0.8418, 0.4717, 0.8833, 0.4496, 0.9197, 0.4197, 0.9496, 0.3833, 0.9717, 0.3418, 0.9854, 0.2968, 0.99, 0.25, 0.9854, 0.2032, 0.9717, 0.1582, 0.9496, 0.1167, 0.9197, 0.08029, 0.8833, 0.05045, 0.8418, 0.02827, 0.7968, 0.01461, 0.75, 0.01, 0.7032, 0.01461, 0.6582, 0.02827, 0.6167, 0.05045, 0.5803, 0.08029, 0.5504, 0.1167, 0.5283, 0.1582, 0.5146, 0.2032, 0.51, 0.25, 0.5146, 0.2968, 0.5283, 0.3418, 0.5504, 0.3833, 0.5803, 0.4197, 0.6167, 0.4496, 0.6582, 0.4717, 0.7032, 0.4854, 0.9688, 0.7697, 1.0, 0.7697, 0.9855, 1.0, 0.9832, 1.0, 0.9375, 0.7697, 0.9688, 0.7697, 0.9543, 1.0, 0.952, 1.0, 0.9062, 0.7697, 0.9375, 0.7697, 0.923, 1.0, 0.9207, 1.0, 0.875, 0.7697, 0.9062, 0.7697, 0.8918, 1.0, 0.8895, 1.0, 0.8438, 0.7697, 0.875, 0.7697, 0.8605, 1.0, 0.8582, 1.0, 0.8125, 0.7697, 0.8438, 0.7697, 0.8293, 1.0, 0.827, 1.0, 0.7812, 0.7697, 0.8125, 0.7697, 0.798, 1.0, 0.7957, 1.0, 0.75, 0.7697, 0.7812, 0.7697, 0.7668, 1.0, 0.7645, 1.0, 0.7188, 0.7697, 0.75, 0.7697, 0.7355, 1.0, 0.7332, 1.0, 0.6875, 0.7697, 0.7188, 0.7697, 0.7043, 1.0, 0.702, 1.0, 0.6562, 0.7697, 0.6875, 0.7697, 0.673, 1.0, 0.6707, 1.0, 0.625, 0.7697, 0.6562, 0.7697, 0.6418, 1.0, 0.6395, 1.0, 0.5938, 0.7697, 0.625, 0.7697, 0.6105, 1.0, 0.6082, 1.0, 0.5625, 0.7697, 0.5938, 0.7697, 0.5793, 1.0, 0.577, 1.0, 0.5312, 0.7697, 0.5625, 0.7697, 0.548, 1.0, 0.5457, 1.0, 0.5, 0.7697, 0.5312, 0.7697, 0.5168, 1.0, 0.5145, 1.0, 0.4688, 0.7697, 0.5, 0.7697, 0.4855, 1.0, 0.4832, 1.0, 0.4375, 0.7697, 0.4688, 0.7697, 0.4543, 1.0, 0.452, 1.0, 0.4062, 0.7697, 0.4375, 0.7697, 0.423, 1.0, 0.4207, 1.0, 0.375, 0.7697, 0.4062, 0.7697, 0.3918, 1.0, 0.3895, 1.0, 0.3438, 0.7697, 0.375, 0.7697, 0.3605, 1.0, 0.3582, 1.0, 0.3125, 0.7697, 0.3438, 0.7697, 0.3293, 1.0, 0.327, 1.0, 0.2812, 0.7697, 0.3125, 0.7697, 0.298, 1.0, 0.2957, 1.0, 0.25, 0.7697, 0.2812, 0.7697, 0.2668, 1.0, 0.2645, 1.0, 0.2188, 0.7697, 0.25, 0.7697, 0.2355, 1.0, 0.2332, 1.0, 0.1875, 0.7697, 0.2188, 0.7697, 0.2043, 1.0, 0.202, 1.0, 0.1562, 0.7697, 0.1875, 0.7697, 0.173, 1.0, 0.1707, 1.0, 0.125, 0.7697, 0.1562, 0.7697, 0.1418, 1.0, 0.1395, 1.0, 0.09375, 0.7697, 0.125, 0.7697, 0.1105, 1.0, 0.1082, 1.0, 0.0625, 0.7697, 0.09375, 0.7697, 0.07929, 1.0, 0.07696, 1.0, 0.03125, 0.7697, 0.0625, 0.7697, 0.04804, 1.0, 0.04571, 1.0, 0.0, 0.7697, 0.03125, 0.7697, 0.01679, 1.0, 0.01446, 1.0, 0.2535, 0.2675, 0.25, 0.2678, 0.2465, 0.2675, 0.2432, 0.2665, 0.2401, 0.2648, 0.2374, 0.2626, 0.2352, 0.2599, 0.2335, 0.2568, 0.2325, 0.2535, 0.2322, 0.25, 0.2325, 0.2465, 0.2335, 0.2432, 0.2352, 0.2401, 0.2374, 0.2374, 0.2401, 0.2352, 0.2432, 0.2335, 0.2465, 0.2325, 0.25, 0.2322, 0.2535, 0.2325, 0.2568, 0.2335, 0.2599, 0.2352, 0.2626, 0.2374, 0.2648, 0.2401, 0.2665, 0.2432, 0.2675, 0.2465, 0.2678, 0.25, 0.2675, 0.2535, 0.2665, 0.2568, 0.2648, 0.2599, 0.2626, 0.2626, 0.2599, 0.2648, 0.2568, 0.2665])
me_cylinder_002.use_remesh_preserve_volume = False
me_cylinder_002.use_remesh_preserve_attributes = False
me_cylinder_002.use_mirror_vertex_groups = False
me_cylinder_002.update()

# ---- objects
ob_cylinder_002 = bpy.data.objects.new('Cylinder.002', me_cylinder_002)

# ---- transforms, parenting, visibility, modifiers, constraints
ob_cylinder_002.location = (0.0, -0.8574, 2.871)
ob_cylinder_002.rotation_euler = (1.571, 0.0, 0.0)
ob_cylinder_002.scale = (0.3, 0.3, 4.195)
ob_cylinder_002.lineart.crease_threshold = 0.0

# ---- collection membership
col_collection.objects.link(ob_cylinder_002)

# ---- scene / render settings (as saved in the file)
scene.frame_start = 1; scene.frame_end = 20; scene.frame_set(4)
scene.render.engine = 'BLENDER_EEVEE_NEXT'
scene.cycles.use_denoising = False
scene.cycles.samples = 128
scene.cycles.sampling_pattern = 'TABULATED_SOBOL'
scene.cycles.use_adaptive_sampling = False
scene.cycles.use_light_tree = False
scene.view_settings.view_transform = 'Filmic'
bpy.context.view_layer.update()

# ---- added for rendering (the .blend has no active camera and no usable light): camera, sun
cam_auto = bpy.data.cameras.new('AutoCamera')
cam_auto.lens = 50.0
cam_auto.sensor_width = 36.0
cam_auto.clip_end = 1000.0
ob_auto_camera = bpy.data.objects.new('AutoCamera', cam_auto)
scene.collection.objects.link(ob_auto_camera)
ob_auto_camera.location = (9.16855, -11.8477, 9.36132)
ob_auto_camera.rotation_euler = (1.09748, -7.21219e-08, 0.694738)
scene.camera = ob_auto_camera
light_auto_sun = bpy.data.lights.new('AutoSun', 'SUN')
light_auto_sun.energy = 3.0
light_auto_sun.angle = 0.0523599
ob_auto_sun = bpy.data.objects.new('AutoSun', light_auto_sun)
scene.collection.objects.link(ob_auto_sun)
ob_auto_sun.rotation_euler = (0.872665, 0.174533, 0.523599)
bpy.context.view_layer.update()
